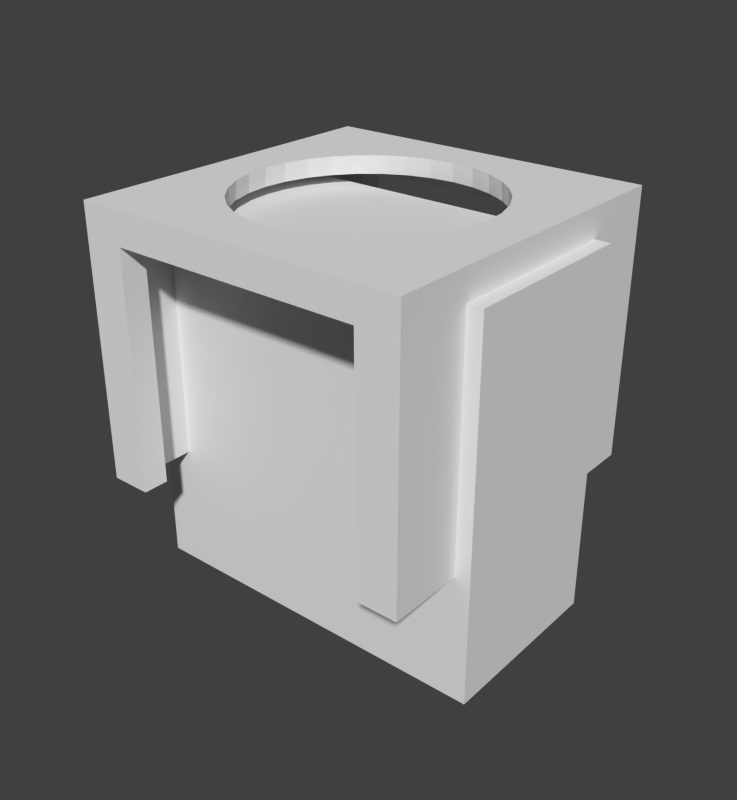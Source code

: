 # Source: mnt_sp360_1f.blend  (saved by Blender 2.76.0; exported with 4.5.12 LTS)
import bpy
from mathutils import Matrix  # noqa: F401  (used for matrix-valued properties, if any)

bpy.ops.wm.read_factory_settings(use_empty=True)
scene = bpy.context.scene
scene.name = 'Scene'

# ---- collections
col_collection_1 = bpy.data.collections.new('Collection 1'); scene.collection.children.link(col_collection_1)

# ---- world
world_world = bpy.data.worlds.new('World'); scene.world = world_world
world_world.color = (0.05088, 0.05088, 0.05088)
world_world.use_sun_shadow = False
world_world.sun_shadow_jitter_overblur = 0.0
world_world.cycles.sampling_method = 'MANUAL'
world_world.cycles.sample_map_resolution = 256

# ---- meshes
me_cube_004 = bpy.data.meshes.new('Cube.004')
me_cube_004.from_pydata([(-1.0, -1.0, -1.0), (-1.0, -1.0, 1.0), (-1.0, 1.0, -1.0), (-1.0, 1.0, 1.0), (1.0, -1.0, -1.0), (1.0, -1.0, 1.0), (1.0, 1.0, -1.0), (1.0, 1.0, 1.0)], [], [(1, 3, 2, 0), (3, 7, 6, 2), (7, 5, 4, 6), (5, 1, 0, 4), (0, 2, 6, 4), (5, 7, 3, 1)])
me_cube_004.use_remesh_preserve_volume = False
me_cube_004.use_remesh_preserve_attributes = False
me_cube_004.use_mirror_vertex_groups = False
me_cube_004.update()
me_cube_001 = bpy.data.meshes.new('Cube.001')
me_cube_001.from_pydata([(-1.0, -1.0, 1.0), (-1.0, 1.0, 1.0), (-1.0, 1.0, -1.0), (-1.0, -1.0, -1.0), (1.0, -1.0, 1.0), (-0.7545, -1.0, -1.0), (-0.7545, -1.0, 0.761), (0.7545, -1.0, 0.761), (0.7545, -1.0, -1.0), (1.0, -1.0, -1.0), (0.6003, -0.4011, 1.0), (0.5105, -0.5105, 1.0), (0.4011, -0.6003, 1.0), (0.2763, -0.667, 1.0), (0.1409, -0.7081, 1.0), (7.786e-08, -0.722, 1.0), (-0.1409, -0.7081, 1.0), (-0.2763, -0.667, 1.0), (-0.4011, -0.6003, 1.0), (-0.5105, -0.5105, 1.0), (-0.6003, -0.4011, 1.0), (-0.667, -0.2763, 1.0), (-0.7081, -0.1409, 1.0), (-0.722, 0.0, 1.0), (0.722, -6.519e-08, 1.0), (0.7081, -0.1409, 1.0), (0.667, -0.2763, 1.0), (1.0, 1.0, 1.0), (1.0, 1.0, -1.0), (0.7545, 1.0, -1.0), (0.7545, 1.0, 0.761), (-0.7545, 1.0, 0.761), (-0.7545, 1.0, -1.0), (-0.9091, -0.8473, -1.0), (-0.7545, 0.8473, -1.0), (-0.9091, 0.8473, -1.0), (-0.7545, -0.8473, -1.0), (0.7545, -0.8473, -1.0), (0.9091, -0.8473, -1.0), (0.9091, 0.8473, -1.0), (0.677, -0.2804, 0.8636), (0.6092, -0.4071, 0.8636), (0.5181, -0.5181, 0.8636), (0.4071, -0.6092, 0.8636), (0.2804, -0.677, 0.8636), (0.1429, -0.7186, 0.8636), (1.029e-07, -0.7327, 0.8636), (-0.1429, -0.7186, 0.8636), (-0.2804, -0.677, 0.8636), (-0.4071, -0.6092, 0.8636), (-0.5181, -0.5181, 0.8636), (-0.6092, -0.4071, 0.8636), (-0.677, -0.2804, 0.8636), (-0.7186, -0.1429, 0.8636), (-0.7327, 0.0, 0.8636), (-0.7081, 0.1409, 1.0), (-0.667, 0.2763, 1.0), (-0.6003, 0.4011, 1.0), (-0.5105, 0.5105, 1.0), (-0.4011, 0.6003, 1.0), (-0.2763, 0.667, 1.0), (-0.1409, 0.7081, 1.0), (2.859e-07, 0.722, 1.0), (0.1409, 0.7081, 1.0), (0.2763, 0.667, 1.0), (0.4011, 0.6003, 1.0), (0.5105, 0.5105, 1.0), (0.6003, 0.4011, 1.0), (0.667, 0.2763, 1.0), (0.7081, 0.1409, 1.0), (0.7327, -7.352e-08, 0.8636), (0.7186, -0.1429, 0.8636), (0.7545, 0.8473, -1.0), (-0.9091, 0.8473, 0.8636), (-0.9091, -0.8473, 0.8636), (-0.7545, 0.8473, 0.761), (0.7545, 0.8473, 0.761), (0.9091, 0.8473, 0.8636), (0.7545, -0.8473, 0.761), (-0.7545, -0.8473, 0.761), (0.9091, -0.8473, 0.8636), (0.677, -0.2804, 0.8636), (0.6092, -0.4071, 0.8636), (0.5181, -0.5181, 0.8636), (0.4071, -0.6092, 0.8636), (0.2804, -0.677, 0.8636), (0.1429, -0.7186, 0.8636), (1.029e-07, -0.7327, 0.8636), (-0.1429, -0.7186, 0.8636), (-0.2804, -0.677, 0.8636), (-0.4071, -0.6092, 0.8636), (-0.5181, -0.5181, 0.8636), (-0.6092, -0.4071, 0.8636), (-0.677, -0.2804, 0.8636), (-0.7186, -0.1429, 0.8636), (-0.7186, 0.1429, 0.8636), (-0.7327, 0.0, 0.8636), (0.7186, 0.1429, 0.8636), (-0.677, 0.2804, 0.8636), (-0.6092, 0.4071, 0.8636), (-0.5181, 0.5181, 0.8636), (-0.4071, 0.6092, 0.8636), (-0.2804, 0.677, 0.8636), (-0.1429, 0.7186, 0.8636), (2.775e-07, 0.7327, 0.8636), (0.1429, 0.7186, 0.8636), (0.2804, 0.677, 0.8636), (0.4071, 0.6092, 0.8636), (0.5181, 0.5181, 0.8636), (0.6092, 0.4071, 0.8636), (0.677, 0.2804, 0.8636), (0.7327, -7.352e-08, 0.8636), (0.7186, -0.1429, 0.8636), (2.775e-07, 0.7327, 0.8636), (-0.1429, 0.7186, 0.8636), (-0.2804, 0.677, 0.8636), (-0.4071, 0.6092, 0.8636), (-0.5181, 0.5181, 0.8636), (-0.6092, 0.4071, 0.8636), (-0.677, 0.2804, 0.8636), (-0.7186, 0.1429, 0.8636), (0.7186, 0.1429, 0.8636), (0.677, 0.2804, 0.8636), (0.6092, 0.4071, 0.8636), (0.5181, 0.5181, 0.8636), (0.4071, 0.6092, 0.8636), (0.2804, 0.677, 0.8636), (0.1429, 0.7186, 0.8636)], [], [(0, 1, 2, 3), (4, 0, 3, 5, 6, 7, 8, 9), (10, 11, 12, 13, 14, 15, 16, 17, 18, 19, 20, 21, 22, 23, 1, 0, 4, 24, 25, 26), (1, 27, 28, 29, 30, 31, 32, 2), (33, 3, 2, 32, 34, 35), (27, 4, 9, 28), (33, 36, 5, 3), (37, 38, 39, 28, 9, 8), (10, 26, 40, 41), (11, 10, 41, 42), (12, 11, 42, 43), (13, 12, 43, 44), (14, 13, 44, 45), (15, 14, 45, 46), (16, 15, 46, 47), (17, 16, 47, 48), (18, 17, 48, 49), (19, 18, 49, 50), (20, 19, 50, 51), (21, 20, 51, 52), (22, 21, 52, 53), (23, 22, 53, 54), (24, 4, 27, 1, 23, 55, 56, 57, 58, 59, 60, 61, 62, 63, 64, 65, 66, 67, 68, 69), (25, 24, 70, 71), (26, 25, 71, 40), (29, 28, 39, 72), (33, 35, 73, 74), (35, 34, 75, 76, 72, 39, 77, 73), (38, 37, 78, 79, 36, 33, 74, 80), (39, 38, 80, 77), (81, 82, 41, 40), (82, 83, 42, 41), (83, 84, 43, 42), (84, 85, 44, 43), (85, 86, 45, 44), (86, 87, 46, 45), (87, 88, 47, 46), (88, 89, 48, 47), (89, 90, 49, 48), (90, 91, 50, 49), (91, 92, 51, 50), (92, 93, 52, 51), (93, 94, 53, 52), (55, 23, 54, 95), (94, 96, 54, 53), (24, 69, 97, 70), (56, 55, 95, 98), (57, 56, 98, 99), (58, 57, 99, 100), (59, 58, 100, 101), (60, 59, 101, 102), (61, 60, 102, 103), (62, 61, 103, 104), (63, 62, 104, 105), (64, 63, 105, 106), (65, 64, 106, 107), (66, 65, 107, 108), (67, 66, 108, 109), (68, 67, 109, 110), (69, 68, 110, 97), (111, 112, 71, 70), (112, 81, 40, 71), (93, 92, 91, 90, 89, 88, 87, 80, 74, 73, 113, 114, 115, 116, 117, 118, 119, 120, 96, 94), (86, 85, 84, 83, 82, 81, 112, 111, 121, 122, 123, 124, 125, 126, 127, 113, 73, 77, 80, 87), (96, 120, 95, 54), (121, 111, 70, 97), (120, 119, 98, 95), (119, 118, 99, 98), (118, 117, 100, 99), (117, 116, 101, 100), (116, 115, 102, 101), (115, 114, 103, 102), (114, 113, 104, 103), (113, 127, 105, 104), (127, 126, 106, 105), (126, 125, 107, 106), (125, 124, 108, 107), (124, 123, 109, 108), (123, 122, 110, 109), (122, 121, 97, 110), (6, 5, 36, 79), (7, 6, 79, 78), (78, 37, 8, 7), (75, 34, 32, 31), (76, 75, 31, 30), (30, 29, 72, 76)])
me_cube_001.use_remesh_preserve_volume = False
me_cube_001.use_remesh_preserve_attributes = False
me_cube_001.use_mirror_vertex_groups = False
me_cube_001.update()

# ---- objects
ob_cube = bpy.data.objects.new('Cube', me_cube_004)
ob_cube_001 = bpy.data.objects.new('Cube.001', me_cube_001)

# ---- transforms, parenting, visibility, modifiers, constraints
ob_cube.location = (0.0, 0.0, -3.175)
ob_cube.scale = (3.0, 1.5, 3.0)
ob_cube.lineart.crease_threshold = 0.0
ob_cube_001.location = (0.0, 0.0, -1.9)
ob_cube_001.scale = (2.75, 2.75, 2.2)
ob_cube_001.lineart.crease_threshold = 0.0

# ---- collection membership
col_collection_1.objects.link(ob_cube)
col_collection_1.objects.link(ob_cube_001)

# ---- scene / render settings (as saved in the file)
scene.frame_start = 1; scene.frame_end = 250; scene.frame_set(1)
scene.render.engine = 'BLENDER_EEVEE_NEXT'
scene.render.image_settings.file_format = 'JPEG'
scene.render.image_settings.color_mode = 'RGB'
scene.render.image_settings.compression = 90
scene.render.resolution_x = 350
scene.render.resolution_y = 380
scene.render.dither_intensity = 0.0
scene.render.bake_margin = 2
scene.render.bake_bias = 0.0
scene.cycles.use_denoising = False
scene.cycles.samples = 10
scene.cycles.sampling_pattern = 'TABULATED_SOBOL'
scene.cycles.light_sampling_threshold = 0.0
scene.cycles.use_adaptive_sampling = False
scene.cycles.use_light_tree = False
scene.cycles.blur_glossy = 0.0
scene.cycles.pixel_filter_type = 'GAUSSIAN'
scene.cycles.sample_clamp_indirect = 0.0
scene.view_settings.view_transform = 'Standard'
scene.unit_settings.scale_length = 0.01
bpy.context.view_layer.update()

# ---- added for rendering (the .blend has no active camera and no usable light): camera, sun
cam_auto = bpy.data.cameras.new('AutoCamera')
cam_auto.lens = 50.0
cam_auto.sensor_width = 36.0
cam_auto.clip_end = 1000.0
ob_auto_camera = bpy.data.objects.new('AutoCamera', cam_auto)
scene.collection.objects.link(ob_auto_camera)
ob_auto_camera.location = (9.62328, -11.5479, 4.76091)
ob_auto_camera.rotation_euler = (1.09748, -7.21219e-08, 0.694738)
scene.camera = ob_auto_camera
light_auto_sun = bpy.data.lights.new('AutoSun', 'SUN')
light_auto_sun.energy = 3.0
light_auto_sun.angle = 0.0523599
ob_auto_sun = bpy.data.objects.new('AutoSun', light_auto_sun)
scene.collection.objects.link(ob_auto_sun)
ob_auto_sun.rotation_euler = (0.872665, 0.174533, 0.523599)
bpy.context.view_layer.update()
